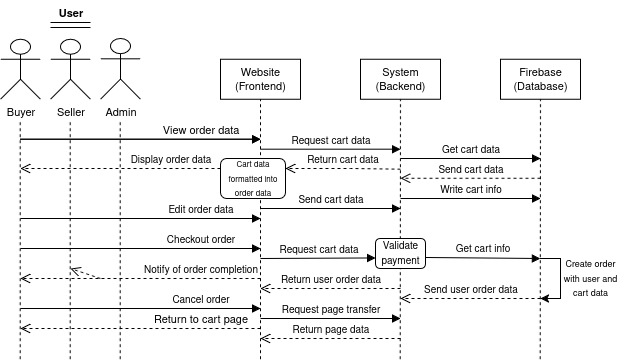

The diagram above was exported from draw.io. Its source (the exported page's mxGraphModel, read from the mxfile embedded in the PNG):
<mxGraphModel dx="1426" dy="783" grid="1" gridSize="10" guides="1" tooltips="1" connect="1" arrows="1" fold="1" page="1" pageScale="1" pageWidth="850" pageHeight="1100" math="0" shadow="0">
  <root>
    <mxCell id="0" />
    <mxCell id="1" parent="0" />
    <mxCell id="-Z72MO1Wt97Grrg-py72-1" value="Website&lt;br&gt;(Frontend)" style="rounded=0;whiteSpace=wrap;html=1;fontFamily=Helvetica;fontSize=11;fontColor=default;labelBackgroundColor=default;" vertex="1" parent="1">
      <mxGeometry x="320" y="188.69" width="80" height="40" as="geometry" />
    </mxCell>
    <mxCell id="-Z72MO1Wt97Grrg-py72-2" value="System&lt;br&gt;(Backend)" style="rounded=0;whiteSpace=wrap;html=1;fontFamily=Helvetica;fontSize=11;fontColor=default;labelBackgroundColor=default;" vertex="1" parent="1">
      <mxGeometry x="460" y="188.69" width="80" height="40" as="geometry" />
    </mxCell>
    <mxCell id="-Z72MO1Wt97Grrg-py72-3" value="Firebase&lt;br&gt;(Database)" style="rounded=0;whiteSpace=wrap;html=1;fontFamily=Helvetica;fontSize=11;fontColor=default;labelBackgroundColor=default;" vertex="1" parent="1">
      <mxGeometry x="600" y="188.69" width="80" height="40" as="geometry" />
    </mxCell>
    <mxCell id="-Z72MO1Wt97Grrg-py72-4" value="Buyer" style="shape=umlActor;verticalLabelPosition=bottom;verticalAlign=top;html=1;outlineConnect=0;fontFamily=Helvetica;fontSize=11;fontColor=default;labelBackgroundColor=default;" vertex="1" parent="1">
      <mxGeometry x="100" y="168.69" width="40" height="60" as="geometry" />
    </mxCell>
    <mxCell id="-Z72MO1Wt97Grrg-py72-5" value="Seller" style="shape=umlActor;verticalLabelPosition=bottom;verticalAlign=top;html=1;outlineConnect=0;fontFamily=Helvetica;fontSize=11;fontColor=default;labelBackgroundColor=default;" vertex="1" parent="1">
      <mxGeometry x="150" y="168.69" width="40" height="60" as="geometry" />
    </mxCell>
    <mxCell id="-Z72MO1Wt97Grrg-py72-6" value="Admin" style="shape=umlActor;verticalLabelPosition=bottom;verticalAlign=top;html=1;outlineConnect=0;fontFamily=Helvetica;fontSize=11;fontColor=default;labelBackgroundColor=default;" vertex="1" parent="1">
      <mxGeometry x="200" y="168" width="40" height="60.69" as="geometry" />
    </mxCell>
    <mxCell id="-Z72MO1Wt97Grrg-py72-7" value="" style="endArrow=none;dashed=1;html=1;rounded=0;strokeColor=default;align=center;verticalAlign=middle;fontFamily=Helvetica;fontSize=11;fontColor=default;labelBackgroundColor=default;entryX=0.5;entryY=1;entryDx=0;entryDy=0;" edge="1" parent="1" target="-Z72MO1Wt97Grrg-py72-1">
      <mxGeometry width="50" height="50" relative="1" as="geometry">
        <mxPoint x="360" y="488.69000000000005" as="sourcePoint" />
        <mxPoint x="530" y="298.69" as="targetPoint" />
      </mxGeometry>
    </mxCell>
    <mxCell id="-Z72MO1Wt97Grrg-py72-8" value="" style="endArrow=none;dashed=1;html=1;rounded=0;strokeColor=default;align=center;verticalAlign=middle;fontFamily=Helvetica;fontSize=11;fontColor=default;labelBackgroundColor=default;entryX=0.5;entryY=1;entryDx=0;entryDy=0;" edge="1" parent="1" target="-Z72MO1Wt97Grrg-py72-2">
      <mxGeometry width="50" height="50" relative="1" as="geometry">
        <mxPoint x="499.65999999999997" y="488.69000000000005" as="sourcePoint" />
        <mxPoint x="499.65999999999997" y="248.69" as="targetPoint" />
      </mxGeometry>
    </mxCell>
    <mxCell id="-Z72MO1Wt97Grrg-py72-9" value="" style="endArrow=none;dashed=1;html=1;rounded=0;strokeColor=default;align=center;verticalAlign=middle;fontFamily=Helvetica;fontSize=11;fontColor=default;labelBackgroundColor=default;entryX=0.5;entryY=1;entryDx=0;entryDy=0;" edge="1" parent="1" target="-Z72MO1Wt97Grrg-py72-3">
      <mxGeometry width="50" height="50" relative="1" as="geometry">
        <mxPoint x="639.66" y="488.69000000000005" as="sourcePoint" />
        <mxPoint x="640" y="238" as="targetPoint" />
      </mxGeometry>
    </mxCell>
    <mxCell id="-Z72MO1Wt97Grrg-py72-10" value="" style="endArrow=none;dashed=1;html=1;rounded=0;strokeColor=default;align=center;verticalAlign=middle;fontFamily=Helvetica;fontSize=11;fontColor=default;labelBackgroundColor=default;entryX=0.5;entryY=1;entryDx=0;entryDy=0;" edge="1" parent="1">
      <mxGeometry width="50" height="50" relative="1" as="geometry">
        <mxPoint x="219.66000000000003" y="488.69000000000005" as="sourcePoint" />
        <mxPoint x="219.66000000000003" y="248.69" as="targetPoint" />
      </mxGeometry>
    </mxCell>
    <mxCell id="-Z72MO1Wt97Grrg-py72-11" value="" style="endArrow=none;dashed=1;html=1;rounded=0;strokeColor=default;align=center;verticalAlign=middle;fontFamily=Helvetica;fontSize=11;fontColor=default;labelBackgroundColor=default;entryX=0.5;entryY=1;entryDx=0;entryDy=0;" edge="1" parent="1">
      <mxGeometry width="50" height="50" relative="1" as="geometry">
        <mxPoint x="119.66000000000003" y="488.69000000000005" as="sourcePoint" />
        <mxPoint x="119.66000000000003" y="248.69" as="targetPoint" />
      </mxGeometry>
    </mxCell>
    <mxCell id="-Z72MO1Wt97Grrg-py72-12" value="" style="endArrow=none;dashed=1;html=1;rounded=0;strokeColor=default;align=center;verticalAlign=middle;fontFamily=Helvetica;fontSize=11;fontColor=default;labelBackgroundColor=default;entryX=0.5;entryY=1;entryDx=0;entryDy=0;" edge="1" parent="1">
      <mxGeometry width="50" height="50" relative="1" as="geometry">
        <mxPoint x="169.66000000000003" y="488.69000000000005" as="sourcePoint" />
        <mxPoint x="169.66000000000003" y="248.69" as="targetPoint" />
      </mxGeometry>
    </mxCell>
    <mxCell id="-Z72MO1Wt97Grrg-py72-13" value="" style="html=1;verticalAlign=bottom;endArrow=block;curved=0;rounded=0;strokeColor=default;align=center;fontFamily=Helvetica;fontSize=11;fontColor=default;labelBackgroundColor=default;" edge="1" parent="1">
      <mxGeometry x="0.5238" width="80" relative="1" as="geometry">
        <mxPoint x="120" y="268.69" as="sourcePoint" />
        <mxPoint x="360" y="268.69" as="targetPoint" />
        <Array as="points">
          <mxPoint x="170" y="268.69" />
          <mxPoint x="250" y="268.69" />
        </Array>
        <mxPoint as="offset" />
      </mxGeometry>
    </mxCell>
    <mxCell id="-Z72MO1Wt97Grrg-py72-14" value="&lt;font style=&quot;font-size: 10px;&quot;&gt;Request cart data&lt;/font&gt;" style="html=1;verticalAlign=bottom;endArrow=block;curved=0;rounded=0;strokeColor=default;align=center;fontFamily=Helvetica;fontSize=11;fontColor=default;labelBackgroundColor=default;" edge="1" parent="1">
      <mxGeometry width="80" relative="1" as="geometry">
        <mxPoint x="360" y="278.69" as="sourcePoint" />
        <mxPoint x="500" y="278.69" as="targetPoint" />
      </mxGeometry>
    </mxCell>
    <mxCell id="-Z72MO1Wt97Grrg-py72-15" value="&lt;font style=&quot;font-size: 10px;&quot;&gt;Get cart data&lt;/font&gt;" style="html=1;verticalAlign=bottom;endArrow=block;curved=0;rounded=0;strokeColor=default;align=center;fontFamily=Helvetica;fontSize=11;fontColor=default;labelBackgroundColor=default;" edge="1" parent="1">
      <mxGeometry width="80" relative="1" as="geometry">
        <mxPoint x="500" y="288" as="sourcePoint" />
        <mxPoint x="640" y="288" as="targetPoint" />
      </mxGeometry>
    </mxCell>
    <mxCell id="-Z72MO1Wt97Grrg-py72-16" value="View order data" style="html=1;verticalAlign=bottom;endArrow=block;curved=0;rounded=0;strokeColor=default;align=center;fontFamily=Helvetica;fontSize=11;fontColor=default;labelBackgroundColor=default;" edge="1" parent="1">
      <mxGeometry x="0.5" width="80" relative="1" as="geometry">
        <mxPoint x="120" y="268.69" as="sourcePoint" />
        <mxPoint x="360" y="268.69" as="targetPoint" />
        <mxPoint as="offset" />
      </mxGeometry>
    </mxCell>
    <mxCell id="-Z72MO1Wt97Grrg-py72-17" value="&lt;font style=&quot;font-size: 10px;&quot;&gt;Send cart data&lt;/font&gt;" style="html=1;verticalAlign=bottom;endArrow=open;dashed=1;endSize=8;curved=0;rounded=0;strokeColor=default;align=center;fontFamily=Helvetica;fontSize=11;fontColor=default;labelBackgroundColor=default;" edge="1" parent="1">
      <mxGeometry relative="1" as="geometry">
        <mxPoint x="640" y="307.77" as="sourcePoint" />
        <mxPoint x="500" y="307.77" as="targetPoint" />
      </mxGeometry>
    </mxCell>
    <mxCell id="-Z72MO1Wt97Grrg-py72-18" value="&lt;font style=&quot;font-size: 10px;&quot;&gt;Return cart data&lt;/font&gt;" style="html=1;verticalAlign=bottom;endArrow=open;dashed=1;endSize=8;curved=0;rounded=0;strokeColor=default;align=center;fontFamily=Helvetica;fontSize=11;fontColor=default;labelBackgroundColor=default;entryX=1;entryY=0.25;entryDx=0;entryDy=0;" edge="1" parent="1">
      <mxGeometry relative="1" as="geometry">
        <mxPoint x="500" y="298.69" as="sourcePoint" />
        <mxPoint x="385.0000000000001" y="298" as="targetPoint" />
        <Array as="points">
          <mxPoint x="450" y="298" />
        </Array>
      </mxGeometry>
    </mxCell>
    <mxCell id="-Z72MO1Wt97Grrg-py72-19" value="&lt;font style=&quot;font-size: 10px;&quot;&gt;Display order data&lt;/font&gt;" style="html=1;verticalAlign=bottom;endArrow=open;dashed=1;endSize=8;curved=0;rounded=0;strokeColor=default;align=center;fontFamily=Helvetica;fontSize=11;fontColor=default;labelBackgroundColor=default;exitX=0;exitY=0.5;exitDx=0;exitDy=0;" edge="1" parent="1">
      <mxGeometry x="-0.5" relative="1" as="geometry">
        <mxPoint x="320" y="298" as="sourcePoint" />
        <mxPoint x="120" y="298" as="targetPoint" />
        <mxPoint as="offset" />
      </mxGeometry>
    </mxCell>
    <mxCell id="-Z72MO1Wt97Grrg-py72-20" value="&lt;font style=&quot;font-size: 10px;&quot;&gt;Request page transfer&lt;/font&gt;" style="html=1;verticalAlign=bottom;endArrow=block;curved=0;rounded=0;strokeColor=default;align=center;fontFamily=Helvetica;fontSize=11;fontColor=default;labelBackgroundColor=default;" edge="1" parent="1">
      <mxGeometry width="80" relative="1" as="geometry">
        <mxPoint x="360" y="448" as="sourcePoint" />
        <mxPoint x="500" y="448" as="targetPoint" />
      </mxGeometry>
    </mxCell>
    <mxCell id="-Z72MO1Wt97Grrg-py72-21" value="&lt;font style=&quot;font-size: 10px;&quot;&gt;Cancel order&lt;/font&gt;" style="html=1;verticalAlign=bottom;endArrow=block;curved=0;rounded=0;strokeColor=default;align=center;fontFamily=Helvetica;fontSize=11;fontColor=default;labelBackgroundColor=default;" edge="1" parent="1">
      <mxGeometry x="0.5" width="80" relative="1" as="geometry">
        <mxPoint x="120" y="438" as="sourcePoint" />
        <mxPoint x="360" y="438" as="targetPoint" />
        <mxPoint as="offset" />
      </mxGeometry>
    </mxCell>
    <mxCell id="-Z72MO1Wt97Grrg-py72-22" value="&lt;font style=&quot;font-size: 10px;&quot;&gt;Return page data&lt;/font&gt;" style="html=1;verticalAlign=bottom;endArrow=open;dashed=1;endSize=8;curved=0;rounded=0;strokeColor=default;align=center;fontFamily=Helvetica;fontSize=11;fontColor=default;labelBackgroundColor=default;" edge="1" parent="1">
      <mxGeometry relative="1" as="geometry">
        <mxPoint x="500" y="468" as="sourcePoint" />
        <mxPoint x="360" y="468" as="targetPoint" />
      </mxGeometry>
    </mxCell>
    <mxCell id="-Z72MO1Wt97Grrg-py72-23" value="Return to cart page" style="html=1;verticalAlign=bottom;endArrow=open;dashed=1;endSize=8;curved=0;rounded=0;strokeColor=default;align=center;fontFamily=Helvetica;fontSize=11;fontColor=default;labelBackgroundColor=default;" edge="1" parent="1">
      <mxGeometry x="-0.5" relative="1" as="geometry">
        <mxPoint x="360" y="458" as="sourcePoint" />
        <mxPoint x="120" y="458" as="targetPoint" />
        <mxPoint as="offset" />
      </mxGeometry>
    </mxCell>
    <mxCell id="-Z72MO1Wt97Grrg-py72-24" value="" style="line;strokeWidth=1;fillColor=none;align=left;verticalAlign=middle;spacingTop=-1;spacingLeft=3;spacingRight=3;rotatable=0;labelPosition=right;points=[];portConstraint=eastwest;strokeColor=inherit;fontFamily=Helvetica;fontSize=11;fontColor=default;labelBackgroundColor=default;" vertex="1" parent="1">
      <mxGeometry x="150" y="148" width="40" height="8" as="geometry" />
    </mxCell>
    <mxCell id="-Z72MO1Wt97Grrg-py72-25" value="User" style="text;align=center;fontStyle=1;verticalAlign=middle;spacingLeft=3;spacingRight=3;strokeColor=none;rotatable=0;points=[[0,0.5],[1,0.5]];portConstraint=eastwest;html=1;fontFamily=Helvetica;fontSize=11;fontColor=default;labelBackgroundColor=default;" vertex="1" parent="1">
      <mxGeometry x="130" y="130" width="80" height="26" as="geometry" />
    </mxCell>
    <mxCell id="-Z72MO1Wt97Grrg-py72-26" value="" style="line;strokeWidth=1;fillColor=none;align=left;verticalAlign=middle;spacingTop=-1;spacingLeft=3;spacingRight=3;rotatable=0;labelPosition=right;points=[];portConstraint=eastwest;strokeColor=inherit;fontFamily=Helvetica;fontSize=11;fontColor=default;labelBackgroundColor=default;" vertex="1" parent="1">
      <mxGeometry x="150" y="156" width="40" height="2" as="geometry" />
    </mxCell>
    <mxCell id="-Z72MO1Wt97Grrg-py72-27" value="&lt;font style=&quot;font-size: 10px;&quot;&gt;Send cart data&lt;/font&gt;" style="html=1;verticalAlign=bottom;endArrow=block;curved=0;rounded=0;strokeColor=default;align=center;fontFamily=Helvetica;fontSize=11;fontColor=default;labelBackgroundColor=default;" edge="1" parent="1">
      <mxGeometry width="80" relative="1" as="geometry">
        <mxPoint x="360" y="338" as="sourcePoint" />
        <mxPoint x="500" y="338" as="targetPoint" />
      </mxGeometry>
    </mxCell>
    <mxCell id="-Z72MO1Wt97Grrg-py72-28" value="&lt;font style=&quot;font-size: 10px;&quot;&gt;Write cart info&lt;/font&gt;" style="html=1;verticalAlign=bottom;endArrow=block;curved=0;rounded=0;strokeColor=default;align=center;fontFamily=Helvetica;fontSize=11;fontColor=default;labelBackgroundColor=default;" edge="1" parent="1">
      <mxGeometry width="80" relative="1" as="geometry">
        <mxPoint x="500" y="328" as="sourcePoint" />
        <mxPoint x="640" y="328" as="targetPoint" />
      </mxGeometry>
    </mxCell>
    <mxCell id="-Z72MO1Wt97Grrg-py72-29" value="&lt;font style=&quot;font-size: 10px;&quot;&gt;Edit order data&lt;/font&gt;" style="html=1;verticalAlign=bottom;endArrow=block;curved=0;rounded=0;strokeColor=default;align=center;fontFamily=Helvetica;fontSize=11;fontColor=default;labelBackgroundColor=default;" edge="1" parent="1">
      <mxGeometry x="0.5" width="80" relative="1" as="geometry">
        <mxPoint x="120" y="348" as="sourcePoint" />
        <mxPoint x="360" y="348" as="targetPoint" />
        <mxPoint as="offset" />
      </mxGeometry>
    </mxCell>
    <mxCell id="-Z72MO1Wt97Grrg-py72-30" value="&lt;font style=&quot;font-size: 10px;&quot;&gt;Request cart data&lt;/font&gt;" style="html=1;verticalAlign=bottom;endArrow=block;curved=0;rounded=0;strokeColor=default;align=center;fontFamily=Helvetica;fontSize=11;fontColor=default;labelBackgroundColor=default;entryX=0.004;entryY=0.648;entryDx=0;entryDy=0;entryPerimeter=0;" edge="1" parent="1" target="-Z72MO1Wt97Grrg-py72-39">
      <mxGeometry width="80" relative="1" as="geometry">
        <mxPoint x="360" y="388" as="sourcePoint" />
        <mxPoint x="470" y="388" as="targetPoint" />
      </mxGeometry>
    </mxCell>
    <mxCell id="-Z72MO1Wt97Grrg-py72-31" value="&lt;font style=&quot;font-size: 10px;&quot;&gt;Get cart info&lt;/font&gt;" style="html=1;verticalAlign=bottom;endArrow=block;curved=0;rounded=0;strokeColor=default;align=center;fontFamily=Helvetica;fontSize=11;fontColor=default;labelBackgroundColor=default;exitX=0.981;exitY=0.633;exitDx=0;exitDy=0;exitPerimeter=0;" edge="1" parent="1" source="-Z72MO1Wt97Grrg-py72-39">
      <mxGeometry width="80" relative="1" as="geometry">
        <mxPoint x="530" y="388" as="sourcePoint" />
        <mxPoint x="640" y="388" as="targetPoint" />
      </mxGeometry>
    </mxCell>
    <mxCell id="-Z72MO1Wt97Grrg-py72-32" value="&lt;font style=&quot;font-size: 10px;&quot;&gt;Checkout order&lt;/font&gt;" style="html=1;verticalAlign=bottom;endArrow=block;curved=0;rounded=0;strokeColor=default;align=center;fontFamily=Helvetica;fontSize=11;fontColor=default;labelBackgroundColor=default;" edge="1" parent="1">
      <mxGeometry x="0.5" width="80" relative="1" as="geometry">
        <mxPoint x="120" y="378" as="sourcePoint" />
        <mxPoint x="360" y="378" as="targetPoint" />
        <mxPoint as="offset" />
      </mxGeometry>
    </mxCell>
    <mxCell id="-Z72MO1Wt97Grrg-py72-33" value="&lt;font style=&quot;font-size: 10px;&quot;&gt;Send user order data&lt;/font&gt;" style="html=1;verticalAlign=bottom;endArrow=open;dashed=1;endSize=8;curved=0;rounded=0;strokeColor=default;align=center;fontFamily=Helvetica;fontSize=11;fontColor=default;labelBackgroundColor=default;" edge="1" parent="1">
      <mxGeometry relative="1" as="geometry">
        <mxPoint x="640" y="428" as="sourcePoint" />
        <mxPoint x="500" y="428" as="targetPoint" />
      </mxGeometry>
    </mxCell>
    <mxCell id="-Z72MO1Wt97Grrg-py72-34" value="&lt;font style=&quot;font-size: 10px;&quot;&gt;Return user order data&lt;/font&gt;" style="html=1;verticalAlign=bottom;endArrow=open;dashed=1;endSize=8;curved=0;rounded=0;strokeColor=default;align=center;fontFamily=Helvetica;fontSize=11;fontColor=default;labelBackgroundColor=default;" edge="1" parent="1">
      <mxGeometry relative="1" as="geometry">
        <mxPoint x="500" y="418" as="sourcePoint" />
        <mxPoint x="360" y="418" as="targetPoint" />
        <mxPoint as="offset" />
      </mxGeometry>
    </mxCell>
    <mxCell id="-Z72MO1Wt97Grrg-py72-35" value="&lt;font style=&quot;font-size: 10px;&quot;&gt;Notify of order completion&lt;/font&gt;" style="html=1;verticalAlign=bottom;endArrow=open;dashed=1;endSize=8;curved=0;rounded=0;strokeColor=default;align=center;fontFamily=Helvetica;fontSize=11;fontColor=default;labelBackgroundColor=default;" edge="1" parent="1">
      <mxGeometry x="-0.5" relative="1" as="geometry">
        <mxPoint x="360" y="408" as="sourcePoint" />
        <mxPoint x="120" y="408" as="targetPoint" />
        <mxPoint as="offset" />
      </mxGeometry>
    </mxCell>
    <mxCell id="-Z72MO1Wt97Grrg-py72-36" value="&lt;font style=&quot;font-size: 8px;&quot;&gt;Cart data formatted into order data&lt;/font&gt;" style="rounded=1;whiteSpace=wrap;html=1;" vertex="1" parent="1">
      <mxGeometry x="320" y="288" width="65" height="40" as="geometry" />
    </mxCell>
    <mxCell id="-Z72MO1Wt97Grrg-py72-37" value="" style="endArrow=classic;html=1;rounded=0;" edge="1" parent="1">
      <mxGeometry width="50" height="50" relative="1" as="geometry">
        <mxPoint x="640" y="388" as="sourcePoint" />
        <mxPoint x="640" y="428" as="targetPoint" />
        <Array as="points">
          <mxPoint x="660" y="388" />
          <mxPoint x="660" y="398" />
          <mxPoint x="660" y="428" />
        </Array>
      </mxGeometry>
    </mxCell>
    <mxCell id="-Z72MO1Wt97Grrg-py72-38" value="&lt;div&gt;&lt;font style=&quot;font-size: 9px;&quot;&gt;Create&amp;nbsp;order with user and cart data&lt;/font&gt;&lt;/div&gt;" style="text;html=1;align=center;verticalAlign=middle;whiteSpace=wrap;rounded=0;" vertex="1" parent="1">
      <mxGeometry x="660" y="388" width="60" height="40" as="geometry" />
    </mxCell>
    <mxCell id="-Z72MO1Wt97Grrg-py72-39" value="&lt;font style=&quot;font-size: 10px;&quot;&gt;Validate payment&lt;/font&gt;" style="rounded=1;whiteSpace=wrap;html=1;" vertex="1" parent="1">
      <mxGeometry x="475" y="368" width="50" height="30" as="geometry" />
    </mxCell>
    <mxCell id="-Z72MO1Wt97Grrg-py72-40" value="" style="html=1;verticalAlign=bottom;endArrow=open;dashed=1;endSize=8;curved=0;rounded=0;strokeColor=default;align=center;fontFamily=Helvetica;fontSize=11;fontColor=default;labelBackgroundColor=default;" edge="1" parent="1">
      <mxGeometry x="-0.5" relative="1" as="geometry">
        <mxPoint x="200" y="408" as="sourcePoint" />
        <mxPoint x="170" y="398" as="targetPoint" />
        <mxPoint as="offset" />
      </mxGeometry>
    </mxCell>
  </root>
</mxGraphModel>